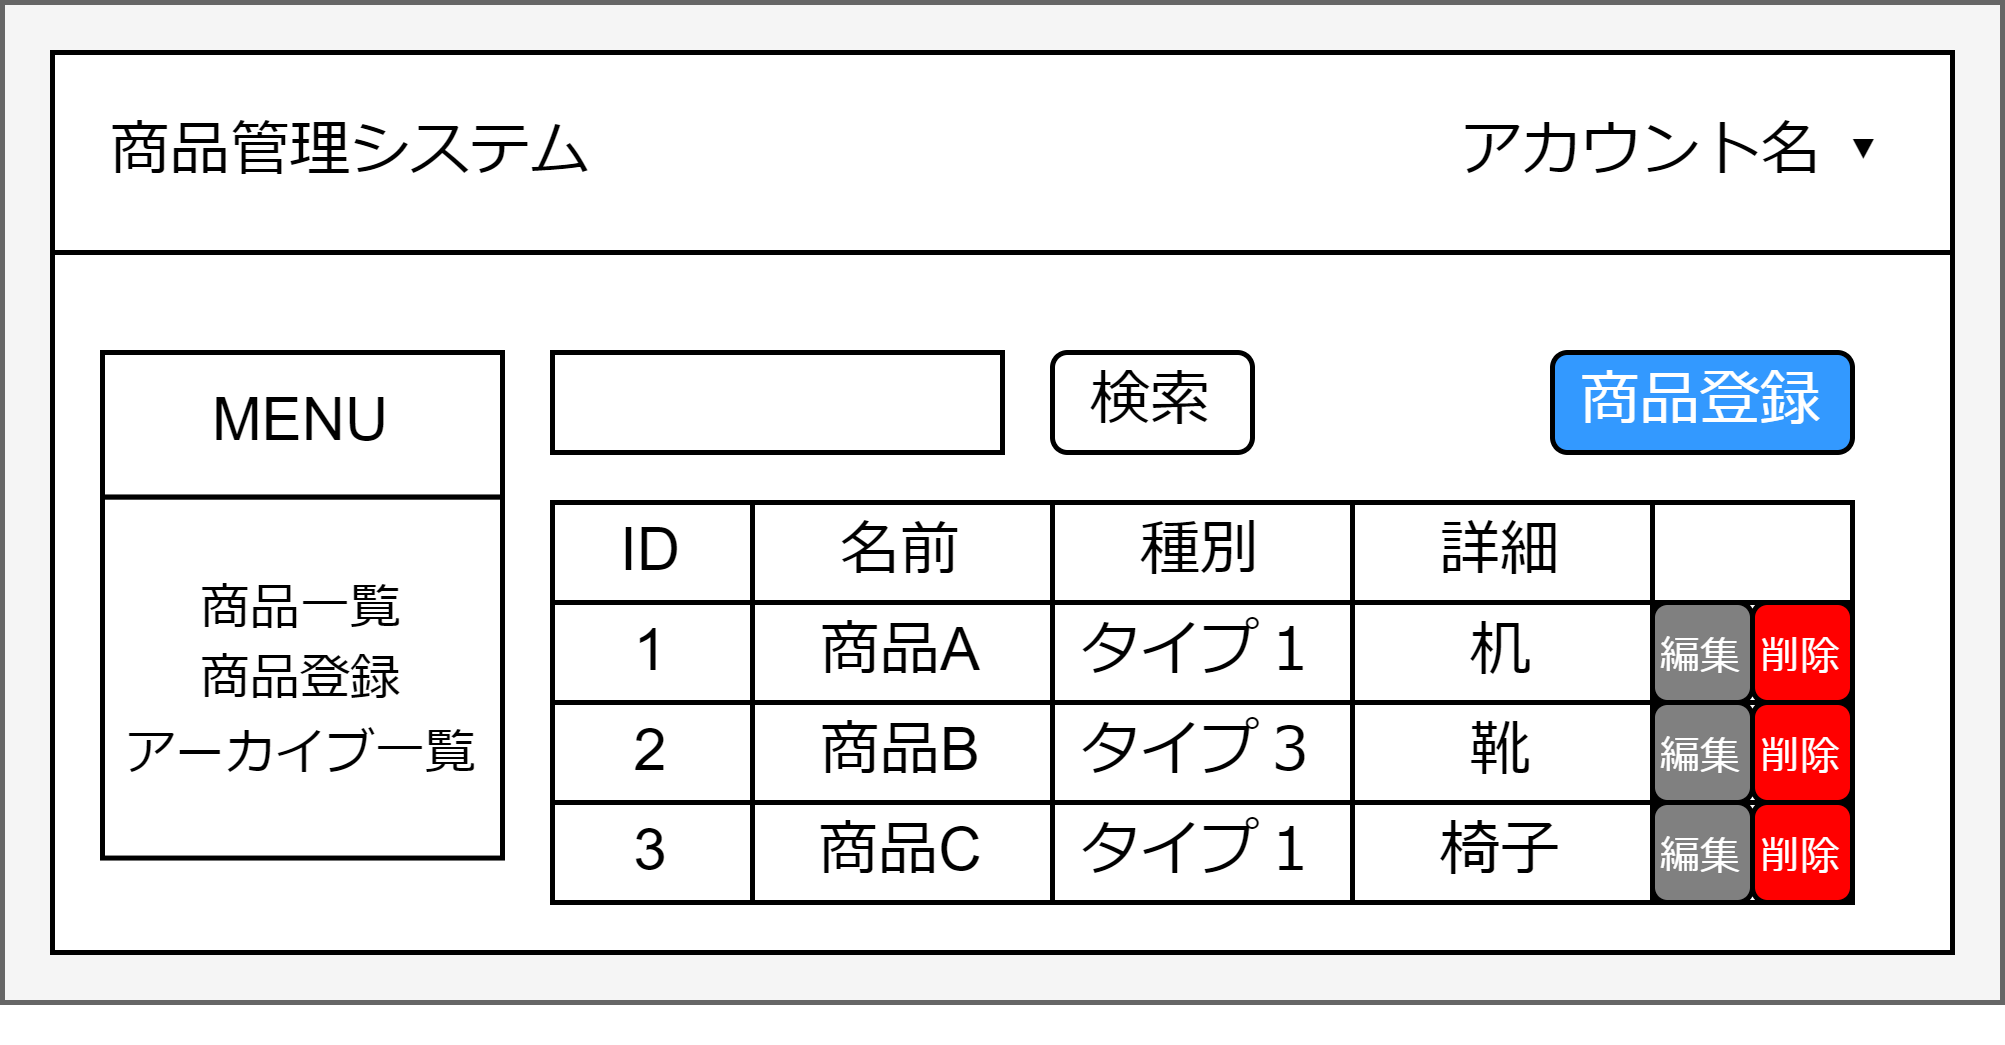

The diagram above was exported from draw.io. Its source (the exported page's mxGraphModel, read from the mxfile embedded in the PNG):
<mxGraphModel dx="725" dy="1685" grid="1" gridSize="10" guides="1" tooltips="1" connect="1" arrows="1" fold="1" page="1" pageScale="1" pageWidth="827" pageHeight="1169" math="0" shadow="0">
  <root>
    <mxCell id="r511OjRWarGG8lffEEmT-0" />
    <mxCell id="r511OjRWarGG8lffEEmT-1" parent="r511OjRWarGG8lffEEmT-0" />
    <mxCell id="r511OjRWarGG8lffEEmT-3" value="" style="rounded=0;whiteSpace=wrap;html=1;fillColor=#f5f5f5;fontColor=#333333;strokeColor=#666666;" parent="r511OjRWarGG8lffEEmT-1" vertex="1">
      <mxGeometry x="60" y="-60" width="400" height="200" as="geometry" />
    </mxCell>
    <mxCell id="r511OjRWarGG8lffEEmT-4" value="" style="rounded=0;whiteSpace=wrap;html=1;" parent="r511OjRWarGG8lffEEmT-1" vertex="1">
      <mxGeometry x="70" y="-50" width="380" height="180" as="geometry" />
    </mxCell>
    <mxCell id="r511OjRWarGG8lffEEmT-5" value="" style="rounded=0;whiteSpace=wrap;html=1;" parent="r511OjRWarGG8lffEEmT-1" vertex="1">
      <mxGeometry x="70" y="-50" width="380" height="40" as="geometry" />
    </mxCell>
    <mxCell id="r511OjRWarGG8lffEEmT-6" value="商品管理システム" style="text;html=1;strokeColor=none;fillColor=none;align=center;verticalAlign=middle;whiteSpace=wrap;rounded=0;" parent="r511OjRWarGG8lffEEmT-1" vertex="1">
      <mxGeometry x="70" y="-45" width="120" height="30" as="geometry" />
    </mxCell>
    <mxCell id="r511OjRWarGG8lffEEmT-7" value="アカウント名 ▾" style="text;html=1;strokeColor=none;fillColor=none;align=center;verticalAlign=middle;whiteSpace=wrap;rounded=0;" parent="r511OjRWarGG8lffEEmT-1" vertex="1">
      <mxGeometry x="340" y="-45" width="110" height="30" as="geometry" />
    </mxCell>
    <mxCell id="r511OjRWarGG8lffEEmT-11" style="edgeStyle=orthogonalEdgeStyle;rounded=0;orthogonalLoop=1;jettySize=auto;html=1;exitX=0.5;exitY=1;exitDx=0;exitDy=0;" parent="r511OjRWarGG8lffEEmT-1" edge="1">
      <mxGeometry relative="1" as="geometry">
        <mxPoint x="300" y="50" as="sourcePoint" />
        <mxPoint x="300" y="50" as="targetPoint" />
      </mxGeometry>
    </mxCell>
    <mxCell id="r511OjRWarGG8lffEEmT-12" value="" style="rounded=0;whiteSpace=wrap;html=1;" parent="r511OjRWarGG8lffEEmT-1" vertex="1">
      <mxGeometry x="170" y="10" width="90" height="20" as="geometry" />
    </mxCell>
    <mxCell id="r511OjRWarGG8lffEEmT-13" value="検索" style="rounded=1;whiteSpace=wrap;html=1;" parent="r511OjRWarGG8lffEEmT-1" vertex="1">
      <mxGeometry x="270" y="10" width="40" height="20" as="geometry" />
    </mxCell>
    <mxCell id="r511OjRWarGG8lffEEmT-14" value="" style="group" parent="r511OjRWarGG8lffEEmT-1" vertex="1" connectable="0">
      <mxGeometry x="170" y="40" width="260" height="20" as="geometry" />
    </mxCell>
    <mxCell id="r511OjRWarGG8lffEEmT-15" value="ID" style="rounded=0;whiteSpace=wrap;html=1;" parent="r511OjRWarGG8lffEEmT-14" vertex="1">
      <mxGeometry width="40" height="20" as="geometry" />
    </mxCell>
    <mxCell id="r511OjRWarGG8lffEEmT-16" value="名前" style="rounded=0;whiteSpace=wrap;html=1;" parent="r511OjRWarGG8lffEEmT-14" vertex="1">
      <mxGeometry x="40" width="60" height="20" as="geometry" />
    </mxCell>
    <mxCell id="r511OjRWarGG8lffEEmT-17" value="種別" style="rounded=0;whiteSpace=wrap;html=1;" parent="r511OjRWarGG8lffEEmT-14" vertex="1">
      <mxGeometry x="100" width="60" height="20" as="geometry" />
    </mxCell>
    <mxCell id="r511OjRWarGG8lffEEmT-18" value="詳細" style="rounded=0;whiteSpace=wrap;html=1;" parent="r511OjRWarGG8lffEEmT-14" vertex="1">
      <mxGeometry x="160" width="60" height="20" as="geometry" />
    </mxCell>
    <mxCell id="r511OjRWarGG8lffEEmT-19" value="" style="rounded=0;whiteSpace=wrap;html=1;" parent="r511OjRWarGG8lffEEmT-14" vertex="1">
      <mxGeometry x="220" width="40" height="20" as="geometry" />
    </mxCell>
    <mxCell id="r511OjRWarGG8lffEEmT-20" value="" style="group" parent="r511OjRWarGG8lffEEmT-1" vertex="1" connectable="0">
      <mxGeometry x="170" y="60" width="260" height="20" as="geometry" />
    </mxCell>
    <mxCell id="r511OjRWarGG8lffEEmT-21" value="1" style="rounded=0;whiteSpace=wrap;html=1;" parent="r511OjRWarGG8lffEEmT-20" vertex="1">
      <mxGeometry width="40" height="20" as="geometry" />
    </mxCell>
    <mxCell id="r511OjRWarGG8lffEEmT-22" value="商品A" style="rounded=0;whiteSpace=wrap;html=1;" parent="r511OjRWarGG8lffEEmT-20" vertex="1">
      <mxGeometry x="40" width="60" height="20" as="geometry" />
    </mxCell>
    <mxCell id="r511OjRWarGG8lffEEmT-23" value="タイプ１" style="rounded=0;whiteSpace=wrap;html=1;" parent="r511OjRWarGG8lffEEmT-20" vertex="1">
      <mxGeometry x="100" width="60" height="20" as="geometry" />
    </mxCell>
    <mxCell id="r511OjRWarGG8lffEEmT-24" value="机" style="rounded=0;whiteSpace=wrap;html=1;" parent="r511OjRWarGG8lffEEmT-20" vertex="1">
      <mxGeometry x="160" width="60" height="20" as="geometry" />
    </mxCell>
    <mxCell id="r511OjRWarGG8lffEEmT-25" value="" style="rounded=0;whiteSpace=wrap;html=1;" parent="r511OjRWarGG8lffEEmT-20" vertex="1">
      <mxGeometry x="220" width="40" height="20" as="geometry" />
    </mxCell>
    <mxCell id="ko60TwH-4iu5SS0tlf4J-0" value="&lt;font color=&quot;#ffffff&quot; style=&quot;font-size: 8px;&quot;&gt;編集&lt;/font&gt;" style="rounded=1;whiteSpace=wrap;html=1;fillColor=#808080;container=0;" parent="r511OjRWarGG8lffEEmT-20" vertex="1">
      <mxGeometry x="220" width="20" height="20" as="geometry" />
    </mxCell>
    <mxCell id="ko60TwH-4iu5SS0tlf4J-1" value="&lt;font color=&quot;#ffffff&quot; style=&quot;font-size: 8px;&quot;&gt;削除&lt;/font&gt;" style="rounded=1;whiteSpace=wrap;html=1;fillColor=#FF0000;container=0;" parent="r511OjRWarGG8lffEEmT-20" vertex="1">
      <mxGeometry x="240" width="20" height="20" as="geometry" />
    </mxCell>
    <mxCell id="r511OjRWarGG8lffEEmT-26" value="" style="group" parent="r511OjRWarGG8lffEEmT-1" vertex="1" connectable="0">
      <mxGeometry x="170" y="80" width="260" height="30" as="geometry" />
    </mxCell>
    <mxCell id="r511OjRWarGG8lffEEmT-27" value="2" style="rounded=0;whiteSpace=wrap;html=1;" parent="r511OjRWarGG8lffEEmT-26" vertex="1">
      <mxGeometry width="40" height="20" as="geometry" />
    </mxCell>
    <mxCell id="r511OjRWarGG8lffEEmT-28" value="商品B" style="rounded=0;whiteSpace=wrap;html=1;" parent="r511OjRWarGG8lffEEmT-26" vertex="1">
      <mxGeometry x="40" width="60" height="20" as="geometry" />
    </mxCell>
    <mxCell id="r511OjRWarGG8lffEEmT-29" value="タイプ３" style="rounded=0;whiteSpace=wrap;html=1;" parent="r511OjRWarGG8lffEEmT-26" vertex="1">
      <mxGeometry x="100" width="60" height="20" as="geometry" />
    </mxCell>
    <mxCell id="r511OjRWarGG8lffEEmT-30" value="靴" style="rounded=0;whiteSpace=wrap;html=1;" parent="r511OjRWarGG8lffEEmT-26" vertex="1">
      <mxGeometry x="160" width="60" height="20" as="geometry" />
    </mxCell>
    <mxCell id="r511OjRWarGG8lffEEmT-31" value="" style="rounded=0;whiteSpace=wrap;html=1;" parent="r511OjRWarGG8lffEEmT-26" vertex="1">
      <mxGeometry x="220" width="40" height="20" as="geometry" />
    </mxCell>
    <mxCell id="ko60TwH-4iu5SS0tlf4J-2" value="&lt;font color=&quot;#ffffff&quot; style=&quot;font-size: 8px;&quot;&gt;編集&lt;/font&gt;" style="rounded=1;whiteSpace=wrap;html=1;fillColor=#808080;container=0;" parent="r511OjRWarGG8lffEEmT-26" vertex="1">
      <mxGeometry x="220" width="20" height="20" as="geometry" />
    </mxCell>
    <mxCell id="ko60TwH-4iu5SS0tlf4J-3" value="&lt;font color=&quot;#ffffff&quot; style=&quot;font-size: 8px;&quot;&gt;削除&lt;/font&gt;" style="rounded=1;whiteSpace=wrap;html=1;fillColor=#FF0000;container=0;" parent="r511OjRWarGG8lffEEmT-26" vertex="1">
      <mxGeometry x="240" width="20" height="20" as="geometry" />
    </mxCell>
    <mxCell id="r511OjRWarGG8lffEEmT-32" value="" style="group" parent="r511OjRWarGG8lffEEmT-1" vertex="1" connectable="0">
      <mxGeometry x="170" y="100" width="260" height="20" as="geometry" />
    </mxCell>
    <mxCell id="r511OjRWarGG8lffEEmT-33" value="3" style="rounded=0;whiteSpace=wrap;html=1;" parent="r511OjRWarGG8lffEEmT-32" vertex="1">
      <mxGeometry width="40" height="20" as="geometry" />
    </mxCell>
    <mxCell id="r511OjRWarGG8lffEEmT-34" value="商品C" style="rounded=0;whiteSpace=wrap;html=1;" parent="r511OjRWarGG8lffEEmT-32" vertex="1">
      <mxGeometry x="40" width="60" height="20" as="geometry" />
    </mxCell>
    <mxCell id="r511OjRWarGG8lffEEmT-35" value="タイプ１" style="rounded=0;whiteSpace=wrap;html=1;" parent="r511OjRWarGG8lffEEmT-32" vertex="1">
      <mxGeometry x="100" width="60" height="20" as="geometry" />
    </mxCell>
    <mxCell id="r511OjRWarGG8lffEEmT-36" value="椅子" style="rounded=0;whiteSpace=wrap;html=1;" parent="r511OjRWarGG8lffEEmT-32" vertex="1">
      <mxGeometry x="160" width="60" height="20" as="geometry" />
    </mxCell>
    <mxCell id="r511OjRWarGG8lffEEmT-37" value="" style="rounded=0;whiteSpace=wrap;html=1;" parent="r511OjRWarGG8lffEEmT-32" vertex="1">
      <mxGeometry x="220" width="40" height="20" as="geometry" />
    </mxCell>
    <mxCell id="ko60TwH-4iu5SS0tlf4J-6" value="&lt;font color=&quot;#ffffff&quot; style=&quot;font-size: 8px;&quot;&gt;削除&lt;/font&gt;" style="rounded=1;whiteSpace=wrap;html=1;fillColor=#FF0000;container=0;" parent="r511OjRWarGG8lffEEmT-32" vertex="1">
      <mxGeometry x="240" width="20" height="20" as="geometry" />
    </mxCell>
    <mxCell id="ko60TwH-4iu5SS0tlf4J-5" value="&lt;font color=&quot;#ffffff&quot; style=&quot;font-size: 8px;&quot;&gt;編集&lt;/font&gt;" style="rounded=1;whiteSpace=wrap;html=1;fillColor=#808080;container=0;" parent="r511OjRWarGG8lffEEmT-32" vertex="1">
      <mxGeometry x="220" width="20" height="20" as="geometry" />
    </mxCell>
    <mxCell id="r511OjRWarGG8lffEEmT-38" style="edgeStyle=orthogonalEdgeStyle;rounded=0;orthogonalLoop=1;jettySize=auto;html=1;exitX=0.5;exitY=1;exitDx=0;exitDy=0;" parent="r511OjRWarGG8lffEEmT-1" source="r511OjRWarGG8lffEEmT-3" target="r511OjRWarGG8lffEEmT-3" edge="1">
      <mxGeometry relative="1" as="geometry" />
    </mxCell>
    <mxCell id="fTF6DK0F2bOc7pEPeIQf-0" value="&lt;font color=&quot;#ffffff&quot;&gt;商品登録&lt;/font&gt;" style="rounded=1;whiteSpace=wrap;html=1;fillColor=#3399FF;" parent="r511OjRWarGG8lffEEmT-1" vertex="1">
      <mxGeometry x="370" y="10" width="60" height="20" as="geometry" />
    </mxCell>
    <mxCell id="6P4BdcjLrJzYreVJ7XXR-0" value="" style="group" vertex="1" connectable="0" parent="r511OjRWarGG8lffEEmT-1">
      <mxGeometry x="80" y="10" width="80" height="130" as="geometry" />
    </mxCell>
    <mxCell id="6P4BdcjLrJzYreVJ7XXR-1" value="&lt;font style=&quot;font-size: 10px;&quot;&gt;商品一覧&lt;br&gt;商品登録&lt;br&gt;アーカイブ一覧&lt;/font&gt;" style="rounded=0;whiteSpace=wrap;html=1;" vertex="1" parent="6P4BdcjLrJzYreVJ7XXR-0">
      <mxGeometry y="28.888888888888886" width="80" height="72.2222222222222" as="geometry" />
    </mxCell>
    <mxCell id="6P4BdcjLrJzYreVJ7XXR-2" value="MENU" style="rounded=0;whiteSpace=wrap;html=1;" vertex="1" parent="6P4BdcjLrJzYreVJ7XXR-0">
      <mxGeometry width="80" height="28.888888888888886" as="geometry" />
    </mxCell>
  </root>
</mxGraphModel>